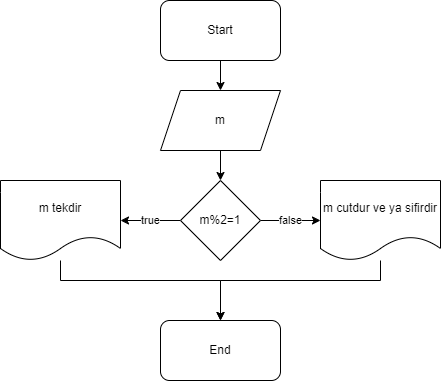

The diagram above was exported from draw.io. Its source (the exported page's mxGraphModel, read from the mxfile embedded in the PNG):
<mxGraphModel dx="871" dy="490" grid="1" gridSize="10" guides="1" tooltips="1" connect="1" arrows="1" fold="1" page="1" pageScale="1" pageWidth="850" pageHeight="1100" math="0" shadow="0">
  <root>
    <mxCell id="0" />
    <mxCell id="1" parent="0" />
    <mxCell id="2NjnG_YWyDFYjYnJE2nM-3" style="edgeStyle=orthogonalEdgeStyle;rounded=0;orthogonalLoop=1;jettySize=auto;html=1;entryX=0.5;entryY=0;entryDx=0;entryDy=0;" edge="1" parent="1" source="2NjnG_YWyDFYjYnJE2nM-1" target="2NjnG_YWyDFYjYnJE2nM-2">
      <mxGeometry relative="1" as="geometry" />
    </mxCell>
    <mxCell id="2NjnG_YWyDFYjYnJE2nM-1" value="Start" style="rounded=1;whiteSpace=wrap;html=1;" vertex="1" parent="1">
      <mxGeometry x="320" y="40" width="120" height="60" as="geometry" />
    </mxCell>
    <mxCell id="2NjnG_YWyDFYjYnJE2nM-15" style="edgeStyle=orthogonalEdgeStyle;rounded=0;orthogonalLoop=1;jettySize=auto;html=1;entryX=0.5;entryY=0;entryDx=0;entryDy=0;" edge="1" parent="1" source="2NjnG_YWyDFYjYnJE2nM-2" target="2NjnG_YWyDFYjYnJE2nM-4">
      <mxGeometry relative="1" as="geometry" />
    </mxCell>
    <mxCell id="2NjnG_YWyDFYjYnJE2nM-2" value="m" style="shape=parallelogram;perimeter=parallelogramPerimeter;whiteSpace=wrap;html=1;fixedSize=1;" vertex="1" parent="1">
      <mxGeometry x="320" y="130" width="120" height="60" as="geometry" />
    </mxCell>
    <mxCell id="2NjnG_YWyDFYjYnJE2nM-16" value="true" style="edgeStyle=orthogonalEdgeStyle;rounded=0;orthogonalLoop=1;jettySize=auto;html=1;entryX=1;entryY=0.5;entryDx=0;entryDy=0;" edge="1" parent="1" source="2NjnG_YWyDFYjYnJE2nM-4" target="2NjnG_YWyDFYjYnJE2nM-10">
      <mxGeometry relative="1" as="geometry" />
    </mxCell>
    <mxCell id="2NjnG_YWyDFYjYnJE2nM-17" value="false" style="edgeStyle=orthogonalEdgeStyle;rounded=0;orthogonalLoop=1;jettySize=auto;html=1;entryX=0;entryY=0.5;entryDx=0;entryDy=0;" edge="1" parent="1" source="2NjnG_YWyDFYjYnJE2nM-4" target="2NjnG_YWyDFYjYnJE2nM-11">
      <mxGeometry relative="1" as="geometry" />
    </mxCell>
    <mxCell id="2NjnG_YWyDFYjYnJE2nM-4" value="m%2=1" style="rhombus;whiteSpace=wrap;html=1;" vertex="1" parent="1">
      <mxGeometry x="340" y="220" width="80" height="80" as="geometry" />
    </mxCell>
    <mxCell id="2NjnG_YWyDFYjYnJE2nM-20" style="edgeStyle=orthogonalEdgeStyle;rounded=0;orthogonalLoop=1;jettySize=auto;html=1;entryX=0.5;entryY=0;entryDx=0;entryDy=0;" edge="1" parent="1" source="2NjnG_YWyDFYjYnJE2nM-10" target="2NjnG_YWyDFYjYnJE2nM-18">
      <mxGeometry relative="1" as="geometry">
        <Array as="points">
          <mxPoint x="220" y="320" />
          <mxPoint x="380" y="320" />
        </Array>
      </mxGeometry>
    </mxCell>
    <mxCell id="2NjnG_YWyDFYjYnJE2nM-10" value="m tekdir" style="shape=document;whiteSpace=wrap;html=1;boundedLbl=1;" vertex="1" parent="1">
      <mxGeometry x="160" y="220" width="120" height="80" as="geometry" />
    </mxCell>
    <mxCell id="2NjnG_YWyDFYjYnJE2nM-19" style="edgeStyle=orthogonalEdgeStyle;rounded=0;orthogonalLoop=1;jettySize=auto;html=1;entryX=0.5;entryY=0;entryDx=0;entryDy=0;" edge="1" parent="1" source="2NjnG_YWyDFYjYnJE2nM-11" target="2NjnG_YWyDFYjYnJE2nM-18">
      <mxGeometry relative="1" as="geometry">
        <Array as="points">
          <mxPoint x="540" y="320" />
          <mxPoint x="380" y="320" />
        </Array>
      </mxGeometry>
    </mxCell>
    <mxCell id="2NjnG_YWyDFYjYnJE2nM-11" value="m cutdur ve ya sifirdir" style="shape=document;whiteSpace=wrap;html=1;boundedLbl=1;" vertex="1" parent="1">
      <mxGeometry x="480" y="220" width="120" height="80" as="geometry" />
    </mxCell>
    <mxCell id="2NjnG_YWyDFYjYnJE2nM-18" value="End" style="rounded=1;whiteSpace=wrap;html=1;" vertex="1" parent="1">
      <mxGeometry x="320" y="360" width="120" height="60" as="geometry" />
    </mxCell>
  </root>
</mxGraphModel>